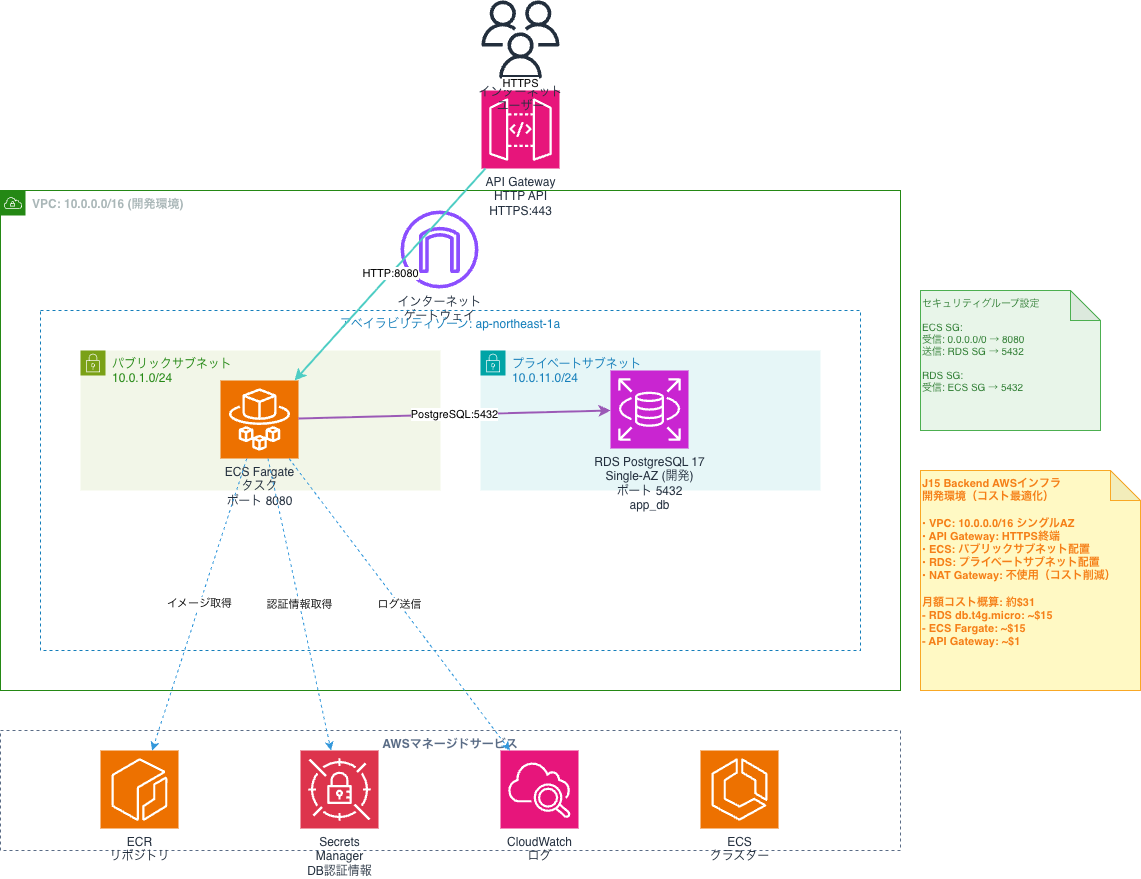

The diagram above was exported from draw.io. Its source (the exported page's mxGraphModel, read from the mxfile embedded in the PNG):
<mxGraphModel dx="1655" dy="1005" grid="1" gridSize="10" guides="1" tooltips="1" connect="1" arrows="1" fold="1" page="1" pageScale="1" pageWidth="1200" pageHeight="900" math="0" shadow="0">
  <root>
    <mxCell id="0" />
    <mxCell id="1" parent="0" />
    <mxCell id="vpc" value="VPC: 10.0.0.0/16 (開発環境)" style="points=[[0,0],[0.25,0],[0.5,0],[0.75,0],[1,0],[1,0.25],[1,0.5],[1,0.75],[1,1],[0.75,1],[0.5,1],[0.25,1],[0,1],[0,0.75],[0,0.5],[0,0.25]];outlineConnect=0;gradientColor=none;html=1;whiteSpace=wrap;fontSize=12;fontStyle=1;container=1;pointerEvents=0;collapsible=0;recursiveResize=0;shape=mxgraph.aws4.group;grIcon=mxgraph.aws4.group_vpc;strokeColor=#248814;fillColor=none;verticalAlign=top;align=left;spacingLeft=30;fontColor=#AAB7B8;dashed=0;" parent="1" vertex="1">
      <mxGeometry x="80" y="200" width="900" height="500" as="geometry" />
    </mxCell>
    <mxCell id="igw" value="インターネット&#10;ゲートウェイ" style="sketch=0;outlineConnect=0;fontColor=#232F3E;gradientColor=none;fillColor=#8C4FFF;strokeColor=none;dashed=0;verticalLabelPosition=bottom;verticalAlign=top;align=center;html=1;fontSize=12;fontStyle=0;aspect=fixed;pointerEvents=1;shape=mxgraph.aws4.internet_gateway;" parent="vpc" vertex="1">
      <mxGeometry x="400" y="20" width="78" height="78" as="geometry" />
    </mxCell>
    <mxCell id="az1" value="アベイラビリティゾーン: ap-northeast-1a" style="fillColor=none;strokeColor=#147EBA;dashed=1;verticalAlign=top;fontStyle=0;fontColor=#147EBA;whiteSpace=wrap;html=1;" parent="vpc" vertex="1">
      <mxGeometry x="40" y="120" width="820" height="340" as="geometry" />
    </mxCell>
    <mxCell id="pubsub1" value="パブリックサブネット&#10;10.0.1.0/24" style="points=[[0,0],[0.25,0],[0.5,0],[0.75,0],[1,0],[1,0.25],[1,0.5],[1,0.75],[1,1],[0.75,1],[0.5,1],[0.25,1],[0,1],[0,0.75],[0,0.5],[0,0.25]];outlineConnect=0;gradientColor=none;html=1;whiteSpace=wrap;fontSize=12;fontStyle=0;container=1;pointerEvents=0;collapsible=0;recursiveResize=0;shape=mxgraph.aws4.group;grIcon=mxgraph.aws4.group_security_group;grStroke=0;strokeColor=#7AA116;fillColor=#F2F6E8;verticalAlign=top;align=left;spacingLeft=30;fontColor=#248814;dashed=0;" parent="az1" vertex="1">
      <mxGeometry x="40" y="40" width="360" height="140" as="geometry" />
    </mxCell>
    <mxCell id="ecs1" value="ECS Fargate&#10;タスク&#10;ポート 8080" style="sketch=0;points=[[0,0,0],[0.25,0,0],[0.5,0,0],[0.75,0,0],[1,0,0],[0,1,0],[0.25,1,0],[0.5,1,0],[0.75,1,0],[1,1,0],[0,0.25,0],[0,0.5,0],[0,0.75,0],[1,0.25,0],[1,0.5,0],[1,0.75,0]];outlineConnect=0;fontColor=#232F3E;fillColor=#ED7100;strokeColor=#ffffff;dashed=0;verticalLabelPosition=bottom;verticalAlign=top;align=center;html=1;fontSize=12;fontStyle=0;aspect=fixed;shape=mxgraph.aws4.resourceIcon;resIcon=mxgraph.aws4.fargate;" parent="pubsub1" vertex="1">
      <mxGeometry x="140" y="30" width="78" height="78" as="geometry" />
    </mxCell>
    <mxCell id="privsub1" value="プライベートサブネット&#10;10.0.11.0/24" style="points=[[0,0],[0.25,0],[0.5,0],[0.75,0],[1,0],[1,0.25],[1,0.5],[1,0.75],[1,1],[0.75,1],[0.5,1],[0.25,1],[0,1],[0,0.75],[0,0.5],[0,0.25]];outlineConnect=0;gradientColor=none;html=1;whiteSpace=wrap;fontSize=12;fontStyle=0;container=1;pointerEvents=0;collapsible=0;recursiveResize=0;shape=mxgraph.aws4.group;grIcon=mxgraph.aws4.group_security_group;grStroke=0;strokeColor=#00A4A6;fillColor=#E6F6F7;verticalAlign=top;align=left;spacingLeft=30;fontColor=#147EBA;dashed=0;" parent="az1" vertex="1">
      <mxGeometry x="440" y="40" width="340" height="140" as="geometry" />
    </mxCell>
    <mxCell id="rds1" value="RDS PostgreSQL 17&#10;Single-AZ (開発)&#10;ポート 5432&#10;app_db" style="sketch=0;points=[[0,0,0],[0.25,0,0],[0.5,0,0],[0.75,0,0],[1,0,0],[0,1,0],[0.25,1,0],[0.5,1,0],[0.75,1,0],[1,1,0],[0,0.25,0],[0,0.5,0],[0,0.75,0],[1,0.25,0],[1,0.5,0],[1,0.75,0]];outlineConnect=0;fontColor=#232F3E;fillColor=#C925D1;strokeColor=#ffffff;dashed=0;verticalLabelPosition=bottom;verticalAlign=top;align=center;html=1;fontSize=12;fontStyle=0;aspect=fixed;shape=mxgraph.aws4.resourceIcon;resIcon=mxgraph.aws4.rds;" parent="privsub1" vertex="1">
      <mxGeometry x="130" y="20" width="78" height="78" as="geometry" />
    </mxCell>
    <mxCell id="apigw" value="API Gateway&#10;HTTP API&#10;HTTPS:443" style="sketch=0;points=[[0,0,0],[0.25,0,0],[0.5,0,0],[0.75,0,0],[1,0,0],[0,1,0],[0.25,1,0],[0.5,1,0],[0.75,1,0],[1,1,0],[0,0.25,0],[0,0.5,0],[0,0.75,0],[1,0.25,0],[1,0.5,0],[1,0.75,0]];outlineConnect=0;fontColor=#232F3E;fillColor=#E7157B;strokeColor=#ffffff;dashed=0;verticalLabelPosition=bottom;verticalAlign=top;align=center;html=1;fontSize=12;fontStyle=0;aspect=fixed;shape=mxgraph.aws4.resourceIcon;resIcon=mxgraph.aws4.api_gateway;" parent="1" vertex="1">
      <mxGeometry x="561" y="100" width="78" height="78" as="geometry" />
    </mxCell>
    <mxCell id="users" value="インターネット&#10;ユーザー" style="sketch=0;outlineConnect=0;fontColor=#232F3E;gradientColor=none;fillColor=#232F3D;strokeColor=none;dashed=0;verticalLabelPosition=bottom;verticalAlign=top;align=center;html=1;fontSize=12;fontStyle=0;aspect=fixed;pointerEvents=1;shape=mxgraph.aws4.users;" parent="1" vertex="1">
      <mxGeometry x="561" y="10" width="78" height="78" as="geometry" />
    </mxCell>
    <mxCell id="aws_services" value="AWSマネージドサービス" style="fillColor=none;strokeColor=#5A6C86;dashed=1;verticalAlign=top;fontStyle=1;fontColor=#5A6C86;whiteSpace=wrap;html=1;" parent="1" vertex="1">
      <mxGeometry x="80" y="740" width="900" height="120" as="geometry" />
    </mxCell>
    <mxCell id="ecr" value="ECR&#10;リポジトリ" style="sketch=0;points=[[0,0,0],[0.25,0,0],[0.5,0,0],[0.75,0,0],[1,0,0],[0,1,0],[0.25,1,0],[0.5,1,0],[0.75,1,0],[1,1,0],[0,0.25,0],[0,0.5,0],[0,0.75,0],[1,0.25,0],[1,0.5,0],[1,0.75,0]];outlineConnect=0;fontColor=#232F3E;fillColor=#ED7100;strokeColor=#ffffff;dashed=0;verticalLabelPosition=bottom;verticalAlign=top;align=center;html=1;fontSize=12;fontStyle=0;aspect=fixed;shape=mxgraph.aws4.resourceIcon;resIcon=mxgraph.aws4.ecr;" parent="aws_services" vertex="1">
      <mxGeometry x="100" y="20" width="78" height="78" as="geometry" />
    </mxCell>
    <mxCell id="secrets" value="Secrets&#10;Manager&#10;DB認証情報" style="sketch=0;points=[[0,0,0],[0.25,0,0],[0.5,0,0],[0.75,0,0],[1,0,0],[0,1,0],[0.25,1,0],[0.5,1,0],[0.75,1,0],[1,1,0],[0,0.25,0],[0,0.5,0],[0,0.75,0],[1,0.25,0],[1,0.5,0],[1,0.75,0]];outlineConnect=0;fontColor=#232F3E;fillColor=#DD344C;strokeColor=#ffffff;dashed=0;verticalLabelPosition=bottom;verticalAlign=top;align=center;html=1;fontSize=12;fontStyle=0;aspect=fixed;shape=mxgraph.aws4.resourceIcon;resIcon=mxgraph.aws4.secrets_manager;" parent="aws_services" vertex="1">
      <mxGeometry x="300" y="20" width="78" height="78" as="geometry" />
    </mxCell>
    <mxCell id="cloudwatch" value="CloudWatch&#10;ログ" style="sketch=0;points=[[0,0,0],[0.25,0,0],[0.5,0,0],[0.75,0,0],[1,0,0],[0,1,0],[0.25,1,0],[0.5,1,0],[0.75,1,0],[1,1,0],[0,0.25,0],[0,0.5,0],[0,0.75,0],[1,0.25,0],[1,0.5,0],[1,0.75,0]];outlineConnect=0;fontColor=#232F3E;fillColor=#E7157B;strokeColor=#ffffff;dashed=0;verticalLabelPosition=bottom;verticalAlign=top;align=center;html=1;fontSize=12;fontStyle=0;aspect=fixed;shape=mxgraph.aws4.resourceIcon;resIcon=mxgraph.aws4.cloudwatch_2;" parent="aws_services" vertex="1">
      <mxGeometry x="500" y="20" width="78" height="78" as="geometry" />
    </mxCell>
    <mxCell id="ecscluster" value="ECS&#10;クラスター" style="sketch=0;points=[[0,0,0],[0.25,0,0],[0.5,0,0],[0.75,0,0],[1,0,0],[0,1,0],[0.25,1,0],[0.5,1,0],[0.75,1,0],[1,1,0],[0,0.25,0],[0,0.5,0],[0,0.75,0],[1,0.25,0],[1,0.5,0],[1,0.75,0]];outlineConnect=0;fontColor=#232F3E;fillColor=#ED7100;strokeColor=#ffffff;dashed=0;verticalLabelPosition=bottom;verticalAlign=top;align=center;html=1;fontSize=12;fontStyle=0;aspect=fixed;shape=mxgraph.aws4.resourceIcon;resIcon=mxgraph.aws4.ecs;" parent="aws_services" vertex="1">
      <mxGeometry x="700" y="20" width="78" height="78" as="geometry" />
    </mxCell>
    <mxCell id="conn1" value="HTTPS" style="endArrow=classic;html=1;rounded=0;strokeWidth=2;strokeColor=#FF6B6B;" parent="1" source="users" target="apigw" edge="1">
      <mxGeometry width="50" height="50" relative="1" as="geometry" />
    </mxCell>
    <mxCell id="conn2" value="HTTP:8080" style="endArrow=classic;html=1;rounded=0;strokeWidth=2;strokeColor=#4ECDC4;" parent="1" source="apigw" target="ecs1" edge="1">
      <mxGeometry width="50" height="50" relative="1" as="geometry" />
    </mxCell>
    <mxCell id="conn3" value="PostgreSQL:5432" style="endArrow=classic;html=1;rounded=0;strokeWidth=2;strokeColor=#9B59B6;" parent="1" source="ecs1" target="rds1" edge="1">
      <mxGeometry width="50" height="50" relative="1" as="geometry" />
    </mxCell>
    <mxCell id="conn4" value="イメージ取得" style="endArrow=classic;html=1;rounded=0;strokeWidth=1;strokeColor=#3498DB;dashed=1;" parent="1" source="ecs1" target="ecr" edge="1">
      <mxGeometry width="50" height="50" relative="1" as="geometry" />
    </mxCell>
    <mxCell id="conn5" value="認証情報取得" style="endArrow=classic;html=1;rounded=0;strokeWidth=1;strokeColor=#3498DB;dashed=1;" parent="1" source="ecs1" target="secrets" edge="1">
      <mxGeometry width="50" height="50" relative="1" as="geometry" />
    </mxCell>
    <mxCell id="conn6" value="ログ送信" style="endArrow=classic;html=1;rounded=0;strokeWidth=1;strokeColor=#3498DB;dashed=1;" parent="1" source="ecs1" target="cloudwatch" edge="1">
      <mxGeometry width="50" height="50" relative="1" as="geometry" />
    </mxCell>
    <mxCell id="sg_note" value="セキュリティグループ設定&#10;&#10;ECS SG:&#10;  受信: 0.0.0.0/0 → 8080&#10;  送信: RDS SG → 5432&#10;&#10;RDS SG:&#10;  受信: ECS SG → 5432" style="shape=note;whiteSpace=wrap;html=1;backgroundOutline=1;darkOpacity=0.05;fillColor=#E8F5E9;strokeColor=#4CAF50;fontColor=#2E7D32;align=left;verticalAlign=top;fontSize=10;" parent="1" vertex="1">
      <mxGeometry x="1000" y="300" width="180" height="140" as="geometry" />
    </mxCell>
    <mxCell id="info" value="J15 Backend AWSインフラ&#10;開発環境（コスト最適化）&#10;&#10;• VPC: 10.0.0.0/16 シングルAZ&#10;• API Gateway: HTTPS終端&#10;• ECS: パブリックサブネット配置&#10;• RDS: プライベートサブネット配置&#10;• NAT Gateway: 不使用（コスト削減）&#10;&#10;月額コスト概算: 約$31&#10;  - RDS db.t4g.micro: ~$15&#10;  - ECS Fargate: ~$15&#10;  - API Gateway: ~$1" style="shape=note;whiteSpace=wrap;html=1;backgroundOutline=1;darkOpacity=0.05;fillColor=#FFF9C4;strokeColor=#F9A825;fontColor=#F57F17;align=left;verticalAlign=top;fontSize=11;fontStyle=1;" parent="1" vertex="1">
      <mxGeometry x="1000" y="480" width="220" height="220" as="geometry" />
    </mxCell>
  </root>
</mxGraphModel>